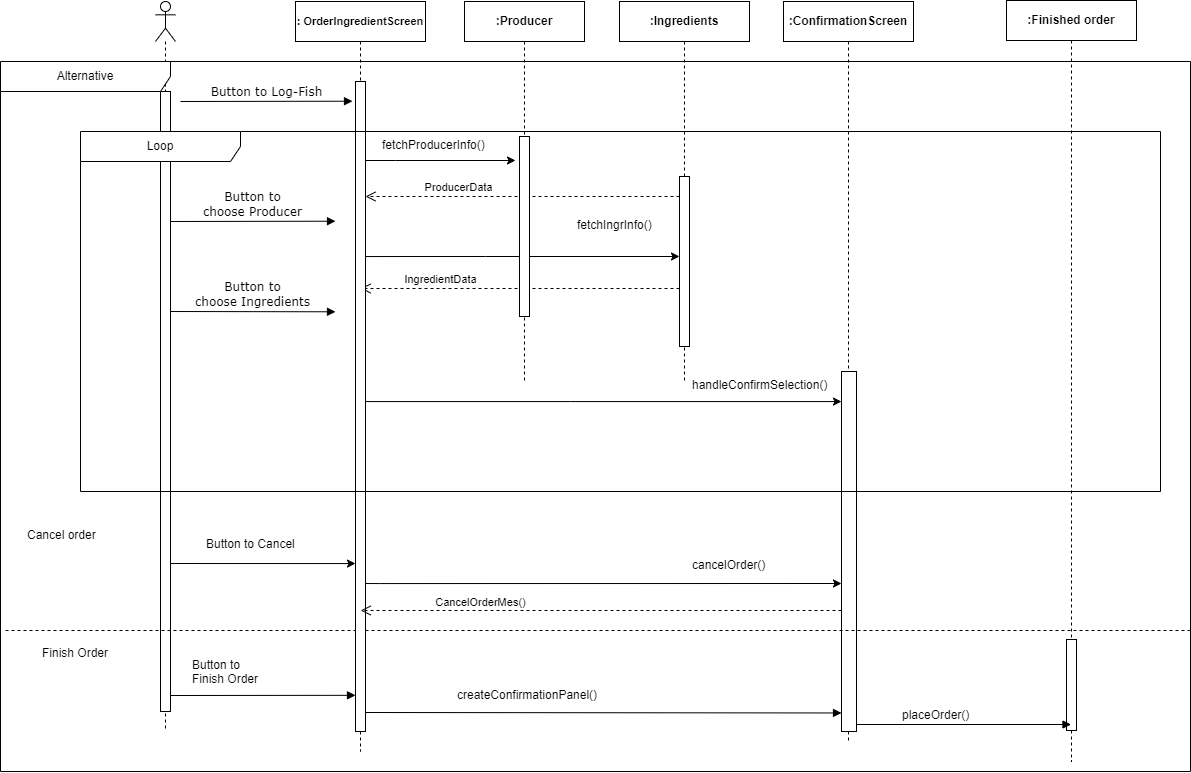

The diagram above was exported from draw.io. Its source (the exported page's mxGraphModel, read from the mxfile embedded in the PNG):
<mxGraphModel dx="2424" dy="965" grid="1" gridSize="10" guides="1" tooltips="1" connect="1" arrows="1" fold="1" page="1" pageScale="1" pageWidth="850" pageHeight="1100" math="0" shadow="0">
  <root>
    <mxCell id="0" />
    <mxCell id="1" parent="0" />
    <mxCell id="jtRKD5Zo31f8xkGxM7C5-1" value="&lt;b&gt;:ConfirmationScreen&lt;/b&gt;" style="shape=umlLifeline;perimeter=lifelinePerimeter;whiteSpace=wrap;html=1;container=1;dropTarget=0;collapsible=0;recursiveResize=0;outlineConnect=0;portConstraint=eastwest;newEdgeStyle={&quot;curved&quot;:0,&quot;rounded&quot;:0};" vertex="1" parent="1">
      <mxGeometry x="753" y="1060" width="130" height="740" as="geometry" />
    </mxCell>
    <mxCell id="jtRKD5Zo31f8xkGxM7C5-2" value="" style="html=1;points=[[0,0,0,0,5],[0,1,0,0,-5],[1,0,0,0,5],[1,1,0,0,-5]];perimeter=orthogonalPerimeter;outlineConnect=0;targetShapes=umlLifeline;portConstraint=eastwest;newEdgeStyle={&quot;curved&quot;:0,&quot;rounded&quot;:0};" vertex="1" parent="jtRKD5Zo31f8xkGxM7C5-1">
      <mxGeometry x="58" y="370" width="15" height="360" as="geometry" />
    </mxCell>
    <mxCell id="jtRKD5Zo31f8xkGxM7C5-3" value="Button to Log-Fish" style="html=1;verticalAlign=bottom;endArrow=block;labelBackgroundColor=none;fontFamily=Verdana;fontSize=12;edgeStyle=elbowEdgeStyle;elbow=vertical;" edge="1" parent="1">
      <mxGeometry relative="1" as="geometry">
        <mxPoint x="150" y="1160" as="sourcePoint" />
        <mxPoint x="322" y="1159.9310344827586" as="targetPoint" />
      </mxGeometry>
    </mxCell>
    <mxCell id="jtRKD5Zo31f8xkGxM7C5-4" value="" style="shape=umlLifeline;perimeter=lifelinePerimeter;whiteSpace=wrap;html=1;container=1;dropTarget=0;collapsible=0;recursiveResize=0;outlineConnect=0;portConstraint=eastwest;newEdgeStyle={&quot;curved&quot;:0,&quot;rounded&quot;:0};participant=umlActor;" vertex="1" parent="1">
      <mxGeometry x="125" y="1060" width="20" height="730" as="geometry" />
    </mxCell>
    <mxCell id="jtRKD5Zo31f8xkGxM7C5-5" value="" style="html=1;points=[[0,0,0,0,5],[0,1,0,0,-5],[1,0,0,0,5],[1,1,0,0,-5]];perimeter=orthogonalPerimeter;outlineConnect=0;targetShapes=umlLifeline;portConstraint=eastwest;newEdgeStyle={&quot;curved&quot;:0,&quot;rounded&quot;:0};" vertex="1" parent="jtRKD5Zo31f8xkGxM7C5-4">
      <mxGeometry x="5" y="90" width="10" height="620" as="geometry" />
    </mxCell>
    <mxCell id="jtRKD5Zo31f8xkGxM7C5-6" value="" style="edgeStyle=orthogonalEdgeStyle;rounded=0;orthogonalLoop=1;jettySize=auto;html=1;curved=0;" edge="1" parent="1">
      <mxGeometry relative="1" as="geometry">
        <mxPoint x="335" y="1219" as="sourcePoint" />
        <mxPoint x="485" y="1219" as="targetPoint" />
        <Array as="points">
          <mxPoint x="365" y="1219" />
          <mxPoint x="365" y="1219" />
        </Array>
      </mxGeometry>
    </mxCell>
    <mxCell id="jtRKD5Zo31f8xkGxM7C5-7" value="fetchProducerInfo()" style="text;whiteSpace=wrap;html=1;" vertex="1" parent="1">
      <mxGeometry x="350" y="1190" width="110" height="20" as="geometry" />
    </mxCell>
    <mxCell id="jtRKD5Zo31f8xkGxM7C5-8" value="fetchIngrInfo()" style="text;whiteSpace=wrap;html=1;" vertex="1" parent="1">
      <mxGeometry x="545" y="1270" width="82" height="30" as="geometry" />
    </mxCell>
    <mxCell id="jtRKD5Zo31f8xkGxM7C5-9" style="edgeStyle=orthogonalEdgeStyle;rounded=0;orthogonalLoop=1;jettySize=auto;html=1;curved=0;" edge="1" parent="1" target="jtRKD5Zo31f8xkGxM7C5-28">
      <mxGeometry relative="1" as="geometry">
        <mxPoint x="335" y="1315.034482758621" as="sourcePoint" />
        <mxPoint x="635" y="1290" as="targetPoint" />
        <Array as="points">
          <mxPoint x="455" y="1315" />
          <mxPoint x="455" y="1315" />
        </Array>
      </mxGeometry>
    </mxCell>
    <mxCell id="jtRKD5Zo31f8xkGxM7C5-10" value="ProducerData" style="html=1;verticalAlign=bottom;endArrow=open;dashed=1;endSize=8;curved=0;rounded=0;" edge="1" parent="1" source="jtRKD5Zo31f8xkGxM7C5-28">
      <mxGeometry x="0.4112" relative="1" as="geometry">
        <mxPoint x="660.5" y="1255" as="sourcePoint" />
        <mxPoint x="335" y="1255" as="targetPoint" />
        <mxPoint as="offset" />
      </mxGeometry>
    </mxCell>
    <mxCell id="jtRKD5Zo31f8xkGxM7C5-11" value="IngredientData" style="html=1;verticalAlign=bottom;endArrow=open;dashed=1;endSize=8;curved=0;rounded=0;" edge="1" parent="1">
      <mxGeometry x="0.4949" relative="1" as="geometry">
        <mxPoint x="649" y="1347" as="sourcePoint" />
        <mxPoint x="330.1" y="1347" as="targetPoint" />
        <mxPoint as="offset" />
      </mxGeometry>
    </mxCell>
    <mxCell id="jtRKD5Zo31f8xkGxM7C5-12" value="Button to&lt;br&gt;choose Producer" style="html=1;verticalAlign=bottom;endArrow=block;labelBackgroundColor=none;fontFamily=Verdana;fontSize=12;edgeStyle=elbowEdgeStyle;elbow=vertical;" edge="1" parent="1">
      <mxGeometry relative="1" as="geometry">
        <mxPoint x="140" y="1280" as="sourcePoint" />
        <mxPoint x="305" y="1280" as="targetPoint" />
      </mxGeometry>
    </mxCell>
    <mxCell id="jtRKD5Zo31f8xkGxM7C5-13" value="Button to&lt;br&gt;choose Ingredients " style="html=1;verticalAlign=bottom;endArrow=block;labelBackgroundColor=none;fontFamily=Verdana;fontSize=12;edgeStyle=elbowEdgeStyle;elbow=vertical;" edge="1" parent="1">
      <mxGeometry relative="1" as="geometry">
        <mxPoint x="140" y="1370" as="sourcePoint" />
        <mxPoint x="305" y="1370" as="targetPoint" />
        <mxPoint as="offset" />
      </mxGeometry>
    </mxCell>
    <mxCell id="jtRKD5Zo31f8xkGxM7C5-14" value="Alternative" style="shape=umlFrame;whiteSpace=wrap;html=1;pointerEvents=0;recursiveResize=0;container=1;collapsible=0;width=170;" vertex="1" parent="1">
      <mxGeometry x="-30" y="1120" width="1190" height="710" as="geometry" />
    </mxCell>
    <mxCell id="jtRKD5Zo31f8xkGxM7C5-15" value="Cancel order" style="text;html=1;" vertex="1" parent="jtRKD5Zo31f8xkGxM7C5-14">
      <mxGeometry width="100" height="20" relative="1" as="geometry">
        <mxPoint x="25" y="460" as="offset" />
      </mxGeometry>
    </mxCell>
    <mxCell id="jtRKD5Zo31f8xkGxM7C5-16" value="" style="line;strokeWidth=1;dashed=1;labelPosition=center;verticalLabelPosition=bottom;align=left;verticalAlign=top;spacingLeft=20;spacingTop=15;html=1;whiteSpace=wrap;" vertex="1" parent="jtRKD5Zo31f8xkGxM7C5-14">
      <mxGeometry x="5" y="564" width="1185" height="10" as="geometry" />
    </mxCell>
    <mxCell id="jtRKD5Zo31f8xkGxM7C5-17" value="Button to Cancel " style="text;whiteSpace=wrap;html=1;" vertex="1" parent="jtRKD5Zo31f8xkGxM7C5-14">
      <mxGeometry x="204" y="469.15999999999997" width="120" height="25" as="geometry" />
    </mxCell>
    <mxCell id="jtRKD5Zo31f8xkGxM7C5-18" value="Finish Order" style="text;html=1;align=center;verticalAlign=middle;whiteSpace=wrap;rounded=0;" vertex="1" parent="jtRKD5Zo31f8xkGxM7C5-14">
      <mxGeometry x="40" y="577" width="70" height="30" as="geometry" />
    </mxCell>
    <mxCell id="jtRKD5Zo31f8xkGxM7C5-19" value="Button to &lt;br&gt;Finish Order" style="text;whiteSpace=wrap;html=1;" vertex="1" parent="jtRKD5Zo31f8xkGxM7C5-14">
      <mxGeometry x="190" y="590" width="90" height="30" as="geometry" />
    </mxCell>
    <mxCell id="jtRKD5Zo31f8xkGxM7C5-20" style="edgeStyle=orthogonalEdgeStyle;rounded=0;orthogonalLoop=1;jettySize=auto;html=1;curved=0;" edge="1" parent="jtRKD5Zo31f8xkGxM7C5-14">
      <mxGeometry relative="1" as="geometry">
        <mxPoint x="170" y="502" as="sourcePoint" />
        <mxPoint x="355.0000000000002" y="502.0344827586209" as="targetPoint" />
        <Array as="points">
          <mxPoint x="350" y="502" />
          <mxPoint x="350" y="502" />
        </Array>
      </mxGeometry>
    </mxCell>
    <mxCell id="jtRKD5Zo31f8xkGxM7C5-21" value="createConfirmationPanel()" style="text;whiteSpace=wrap;html=1;" vertex="1" parent="jtRKD5Zo31f8xkGxM7C5-14">
      <mxGeometry x="455" y="620" width="145" height="20" as="geometry" />
    </mxCell>
    <mxCell id="jtRKD5Zo31f8xkGxM7C5-22" value="" style="html=1;verticalAlign=bottom;endArrow=block;labelBackgroundColor=none;fontFamily=Verdana;fontSize=12;edgeStyle=elbowEdgeStyle;elbow=vertical;" edge="1" parent="jtRKD5Zo31f8xkGxM7C5-14">
      <mxGeometry x="-0.0699" relative="1" as="geometry">
        <mxPoint x="363" y="651" as="sourcePoint" />
        <mxPoint x="841" y="651" as="targetPoint" />
        <mxPoint as="offset" />
      </mxGeometry>
    </mxCell>
    <mxCell id="jtRKD5Zo31f8xkGxM7C5-23" value="placeOrder()" style="text;whiteSpace=wrap;html=1;" vertex="1" parent="jtRKD5Zo31f8xkGxM7C5-14">
      <mxGeometry x="900" y="640" width="100" height="20" as="geometry" />
    </mxCell>
    <mxCell id="jtRKD5Zo31f8xkGxM7C5-24" value="cancelOrder()" style="text;whiteSpace=wrap;html=1;" vertex="1" parent="jtRKD5Zo31f8xkGxM7C5-14">
      <mxGeometry x="690" y="490" width="100" height="30" as="geometry" />
    </mxCell>
    <mxCell id="jtRKD5Zo31f8xkGxM7C5-25" value="&lt;b&gt;:Finished order&lt;/b&gt;" style="shape=umlLifeline;perimeter=lifelinePerimeter;whiteSpace=wrap;html=1;container=1;dropTarget=0;collapsible=0;recursiveResize=0;outlineConnect=0;portConstraint=eastwest;newEdgeStyle={&quot;curved&quot;:0,&quot;rounded&quot;:0};" vertex="1" parent="1">
      <mxGeometry x="976" y="1059" width="130" height="761" as="geometry" />
    </mxCell>
    <mxCell id="jtRKD5Zo31f8xkGxM7C5-26" value="" style="html=1;points=[[0,0,0,0,5],[0,1,0,0,-5],[1,0,0,0,5],[1,1,0,0,-5]];perimeter=orthogonalPerimeter;outlineConnect=0;targetShapes=umlLifeline;portConstraint=eastwest;newEdgeStyle={&quot;curved&quot;:0,&quot;rounded&quot;:0};" vertex="1" parent="jtRKD5Zo31f8xkGxM7C5-25">
      <mxGeometry x="60" y="639" width="10" height="91" as="geometry" />
    </mxCell>
    <mxCell id="jtRKD5Zo31f8xkGxM7C5-27" value="&lt;b&gt;:Ingredients&lt;/b&gt;" style="shape=umlLifeline;perimeter=lifelinePerimeter;whiteSpace=wrap;html=1;container=1;dropTarget=0;collapsible=0;recursiveResize=0;outlineConnect=0;portConstraint=eastwest;newEdgeStyle={&quot;curved&quot;:0,&quot;rounded&quot;:0};" vertex="1" parent="1">
      <mxGeometry x="589" y="1060" width="130" height="380" as="geometry" />
    </mxCell>
    <mxCell id="jtRKD5Zo31f8xkGxM7C5-28" value="" style="html=1;points=[[0,0,0,0,5],[0,1,0,0,-5],[1,0,0,0,5],[1,1,0,0,-5]];perimeter=orthogonalPerimeter;outlineConnect=0;targetShapes=umlLifeline;portConstraint=eastwest;newEdgeStyle={&quot;curved&quot;:0,&quot;rounded&quot;:0};" vertex="1" parent="jtRKD5Zo31f8xkGxM7C5-27">
      <mxGeometry x="60" y="175" width="10" height="170" as="geometry" />
    </mxCell>
    <mxCell id="jtRKD5Zo31f8xkGxM7C5-29" value="&lt;b&gt;:Producer&lt;/b&gt;" style="shape=umlLifeline;perimeter=lifelinePerimeter;whiteSpace=wrap;html=1;container=1;dropTarget=0;collapsible=0;recursiveResize=0;outlineConnect=0;portConstraint=eastwest;newEdgeStyle={&quot;curved&quot;:0,&quot;rounded&quot;:0};" vertex="1" parent="1">
      <mxGeometry x="434" y="1060" width="120" height="380" as="geometry" />
    </mxCell>
    <mxCell id="jtRKD5Zo31f8xkGxM7C5-30" value="" style="html=1;points=[[0,0,0,0,5],[0,1,0,0,-5],[1,0,0,0,5],[1,1,0,0,-5]];perimeter=orthogonalPerimeter;outlineConnect=0;targetShapes=umlLifeline;portConstraint=eastwest;newEdgeStyle={&quot;curved&quot;:0,&quot;rounded&quot;:0};" vertex="1" parent="jtRKD5Zo31f8xkGxM7C5-29">
      <mxGeometry x="55" y="135" width="10" height="180" as="geometry" />
    </mxCell>
    <mxCell id="jtRKD5Zo31f8xkGxM7C5-31" value="&lt;b&gt;&lt;font style=&quot;font-size: 11px;&quot;&gt;: OrderIngredientScreen&lt;/font&gt;&lt;/b&gt;" style="shape=umlLifeline;perimeter=lifelinePerimeter;whiteSpace=wrap;html=1;container=1;dropTarget=0;collapsible=0;recursiveResize=0;outlineConnect=0;portConstraint=eastwest;newEdgeStyle={&quot;curved&quot;:0,&quot;rounded&quot;:0};" vertex="1" parent="1">
      <mxGeometry x="265" y="1060" width="130" height="750" as="geometry" />
    </mxCell>
    <mxCell id="jtRKD5Zo31f8xkGxM7C5-32" value="" style="html=1;points=[[0,0,0,0,5],[0,1,0,0,-5],[1,0,0,0,5],[1,1,0,0,-5]];perimeter=orthogonalPerimeter;outlineConnect=0;targetShapes=umlLifeline;portConstraint=eastwest;newEdgeStyle={&quot;curved&quot;:0,&quot;rounded&quot;:0};" vertex="1" parent="jtRKD5Zo31f8xkGxM7C5-31">
      <mxGeometry x="60" y="80" width="10" height="650" as="geometry" />
    </mxCell>
    <mxCell id="jtRKD5Zo31f8xkGxM7C5-33" value="" style="edgeStyle=orthogonalEdgeStyle;rounded=0;orthogonalLoop=1;jettySize=auto;html=1;curved=0;" edge="1" parent="1" source="jtRKD5Zo31f8xkGxM7C5-32" target="jtRKD5Zo31f8xkGxM7C5-2">
      <mxGeometry relative="1" as="geometry">
        <mxPoint x="340" y="1385" as="sourcePoint" />
        <mxPoint x="495" y="1430" as="targetPoint" />
        <Array as="points">
          <mxPoint x="540" y="1460" />
          <mxPoint x="540" y="1460" />
        </Array>
      </mxGeometry>
    </mxCell>
    <mxCell id="jtRKD5Zo31f8xkGxM7C5-34" value="handleConfirmSelection()" style="text;whiteSpace=wrap;html=1;" vertex="1" parent="1">
      <mxGeometry x="660" y="1430" width="140" height="40" as="geometry" />
    </mxCell>
    <mxCell id="jtRKD5Zo31f8xkGxM7C5-35" value="Loop" style="shape=umlFrame;whiteSpace=wrap;html=1;pointerEvents=0;recursiveResize=0;container=1;collapsible=0;width=160;" vertex="1" parent="1">
      <mxGeometry x="50" y="1190" width="1080" height="360" as="geometry" />
    </mxCell>
    <mxCell id="jtRKD5Zo31f8xkGxM7C5-36" value="" style="html=1;verticalAlign=bottom;endArrow=block;labelBackgroundColor=none;fontFamily=Verdana;fontSize=12;edgeStyle=elbowEdgeStyle;elbow=vertical;" edge="1" parent="1">
      <mxGeometry x="-0.0699" relative="1" as="geometry">
        <mxPoint x="140" y="1754" as="sourcePoint" />
        <mxPoint x="325" y="1754" as="targetPoint" />
        <mxPoint as="offset" />
      </mxGeometry>
    </mxCell>
    <mxCell id="jtRKD5Zo31f8xkGxM7C5-37" value="" style="html=1;verticalAlign=bottom;endArrow=block;labelBackgroundColor=none;fontFamily=Verdana;fontSize=12;edgeStyle=elbowEdgeStyle;elbow=vertical;" edge="1" parent="1" target="jtRKD5Zo31f8xkGxM7C5-25">
      <mxGeometry x="-0.0699" relative="1" as="geometry">
        <mxPoint x="826" y="1783" as="sourcePoint" />
        <mxPoint x="1060" y="1790" as="targetPoint" />
        <mxPoint as="offset" />
        <Array as="points">
          <mxPoint x="1050" y="1783" />
        </Array>
      </mxGeometry>
    </mxCell>
    <mxCell id="jtRKD5Zo31f8xkGxM7C5-38" style="edgeStyle=orthogonalEdgeStyle;rounded=0;orthogonalLoop=1;jettySize=auto;html=1;curved=0;" edge="1" parent="1">
      <mxGeometry relative="1" as="geometry">
        <mxPoint x="335" y="1641.9999999999998" as="sourcePoint" />
        <mxPoint x="811" y="1641.9999999999998" as="targetPoint" />
        <Array as="points">
          <mxPoint x="350" y="1642" />
          <mxPoint x="350" y="1642" />
        </Array>
      </mxGeometry>
    </mxCell>
    <mxCell id="jtRKD5Zo31f8xkGxM7C5-39" value="CancelOrderMes()" style="html=1;verticalAlign=bottom;endArrow=open;dashed=1;endSize=8;curved=0;rounded=0;" edge="1" parent="1">
      <mxGeometry x="0.5015" y="1" relative="1" as="geometry">
        <mxPoint x="811" y="1669" as="sourcePoint" />
        <mxPoint x="330.14912280701765" y="1669" as="targetPoint" />
        <mxPoint as="offset" />
      </mxGeometry>
    </mxCell>
  </root>
</mxGraphModel>